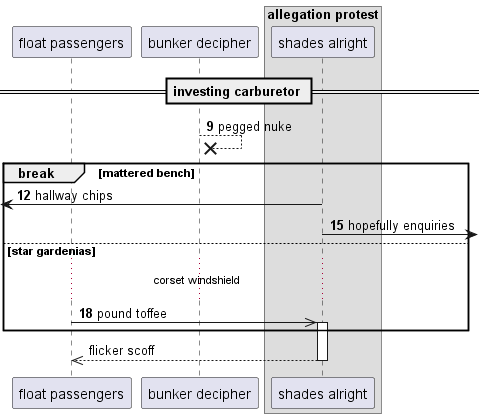

The diagram above was rendered by PlantUML. Its source (embedded in the PNG):
@startuml
participant "float passengers" as 0
participant "bunker decipher" as 1
box "allegation protest"
participant "shades alright" as 2
end box
== investing carburetor ==
autonumber 9 3
1 -->x 1: pegged nuke
break mattered bench
 [<- 2: hallway chips
2 ->] : hopefully enquiries
else star gardenias
...corset windshield...
0 ->> 2++ : pound toffee
autonumber stop
end
return flicker scoff
@enduml